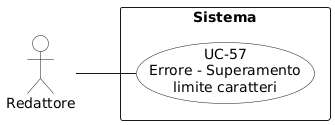

The diagram above was rendered by PlantUML. Its source (embedded in the PNG):
@startuml
left to right direction
skinparam packageStyle rectangle
skinparam usecaseBackgroundColor White
skinparam actorBackgroundColor White

actor "Redattore" as redattore

rectangle "Sistema" {
  usecase "UC-57\nErrore - Superamento\nlimite caratteri" as uc57
}

redattore -- uc57
@enduml